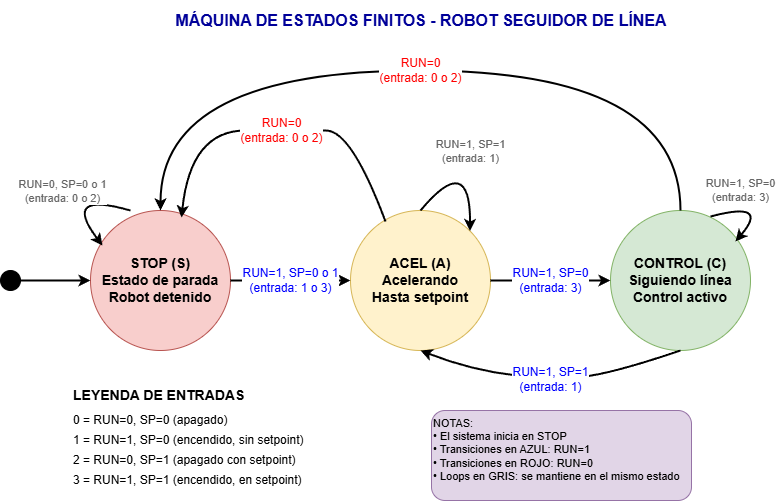

The diagram above was exported from draw.io. Its source (the exported page's mxGraphModel, read from the mxfile embedded in the PNG):
<mxGraphModel dx="1026" dy="622" grid="1" gridSize="10" guides="1" tooltips="1" connect="1" arrows="1" fold="1" page="1" pageScale="1" pageWidth="827" pageHeight="1169" math="0" shadow="0">
  <root>
    <mxCell id="0" />
    <mxCell id="1" parent="0" />
    <mxCell id="state-stop" value="STOP (S)&#10;Estado de parada&#10;Robot detenido" style="ellipse;whiteSpace=wrap;html=1;aspect=fixed;fillColor=#f8cecc;strokeColor=#b85450;fontSize=14;fontStyle=1" parent="1" vertex="1">
      <mxGeometry x="119" y="250" width="140" height="140" as="geometry" />
    </mxCell>
    <mxCell id="state-acel" value="ACEL (A)&#10;Acelerando&#10;Hasta setpoint" style="ellipse;whiteSpace=wrap;html=1;aspect=fixed;fillColor=#fff2cc;strokeColor=#d6b656;fontSize=14;fontStyle=1" parent="1" vertex="1">
      <mxGeometry x="379" y="250" width="140" height="140" as="geometry" />
    </mxCell>
    <mxCell id="state-control" value="CONTROL (C)&#10;Siguiendo línea&#10;Control activo" style="ellipse;whiteSpace=wrap;html=1;aspect=fixed;fillColor=#d5e8d4;strokeColor=#82b366;fontSize=14;fontStyle=1" parent="1" vertex="1">
      <mxGeometry x="639" y="250" width="140" height="140" as="geometry" />
    </mxCell>
    <mxCell id="initial" value="" style="ellipse;whiteSpace=wrap;html=1;aspect=fixed;fillColor=#000000;strokeColor=#000000;" parent="1" vertex="1">
      <mxGeometry x="29" y="310" width="20" height="20" as="geometry" />
    </mxCell>
    <mxCell id="trans-init-stop" value="" style="endArrow=classic;html=1;exitX=1;exitY=0.5;exitDx=0;exitDy=0;entryX=0;entryY=0.5;entryDx=0;entryDy=0;strokeWidth=2;" parent="1" source="initial" target="state-stop" edge="1">
      <mxGeometry width="50" height="50" relative="1" as="geometry">
        <mxPoint x="389" y="400" as="sourcePoint" />
        <mxPoint x="439" y="350" as="targetPoint" />
      </mxGeometry>
    </mxCell>
    <mxCell id="trans-stop-acel" value="RUN=1, SP=0 o 1&lt;br&gt;(entrada: 1 o 3)" style="endArrow=classic;html=1;exitX=1;exitY=0.5;exitDx=0;exitDy=0;entryX=0;entryY=0.5;entryDx=0;entryDy=0;strokeWidth=2;fontSize=12;fontColor=#0000FF;" parent="1" source="state-stop" target="state-acel" edge="1">
      <mxGeometry width="50" height="50" relative="1" as="geometry">
        <mxPoint x="389" y="400" as="sourcePoint" />
        <mxPoint x="439" y="350" as="targetPoint" />
      </mxGeometry>
    </mxCell>
    <mxCell id="trans-acel-control" value="RUN=1, SP=0&lt;br&gt;(entrada: 3)" style="endArrow=classic;html=1;exitX=1;exitY=0.5;exitDx=0;exitDy=0;entryX=0;entryY=0.5;entryDx=0;entryDy=0;strokeWidth=2;fontSize=12;fontColor=#0000FF;" parent="1" source="state-acel" target="state-control" edge="1">
      <mxGeometry width="50" height="50" relative="1" as="geometry">
        <mxPoint x="389" y="400" as="sourcePoint" />
        <mxPoint x="439" y="350" as="targetPoint" />
      </mxGeometry>
    </mxCell>
    <mxCell id="trans-acel-stop" value="RUN=0&#10;(entrada: 0 o 2)" style="endArrow=classic;html=1;exitX=0.25;exitY=0.079;exitDx=0;exitDy=0;entryX=0.65;entryY=0.05;entryDx=0;entryDy=0;strokeWidth=2;fontSize=12;fontColor=#FF0000;curved=1;entryPerimeter=0;exitPerimeter=0;" parent="1" source="state-acel" target="state-stop" edge="1">
      <mxGeometry x="-0.0326" width="50" height="50" relative="1" as="geometry">
        <mxPoint x="389" y="400" as="sourcePoint" />
        <mxPoint x="439" y="350" as="targetPoint" />
        <Array as="points">
          <mxPoint x="380" y="170" />
          <mxPoint x="329" y="170" />
          <mxPoint x="219" y="170" />
        </Array>
        <mxPoint as="offset" />
      </mxGeometry>
    </mxCell>
    <mxCell id="trans-control-stop" value="RUN=0&#10;(entrada: 0 o 2)" style="endArrow=classic;html=1;exitX=0.5;exitY=0;exitDx=0;exitDy=0;entryX=0.5;entryY=0;entryDx=0;entryDy=0;strokeWidth=2;fontSize=12;fontColor=#FF0000;curved=1;" parent="1" source="state-control" target="state-stop" edge="1">
      <mxGeometry width="50" height="50" relative="1" as="geometry">
        <mxPoint x="389" y="400" as="sourcePoint" />
        <mxPoint x="439" y="350" as="targetPoint" />
        <Array as="points">
          <mxPoint x="709" y="110" />
          <mxPoint x="189" y="110" />
        </Array>
      </mxGeometry>
    </mxCell>
    <mxCell id="trans-control-acel" value="RUN=1, SP=1&lt;br&gt;(entrada: 1)" style="endArrow=classic;html=1;exitX=0.5;exitY=1;exitDx=0;exitDy=0;entryX=0.5;entryY=1;entryDx=0;entryDy=0;strokeWidth=2;fontSize=12;fontColor=#0000FF;curved=1;" parent="1" source="state-control" target="state-acel" edge="1">
      <mxGeometry width="50" height="50" relative="1" as="geometry">
        <mxPoint x="389" y="400" as="sourcePoint" />
        <mxPoint x="439" y="350" as="targetPoint" />
        <Array as="points">
          <mxPoint x="650" y="410" />
          <mxPoint x="590" y="420" />
          <mxPoint x="500" y="410" />
        </Array>
      </mxGeometry>
    </mxCell>
    <mxCell id="loop-stop" value="RUN=0, SP=0 o 1&lt;br&gt;(entrada: 0 o 2)" style="endArrow=classic;html=1;entryX=0.086;entryY=0.25;entryDx=0;entryDy=0;strokeWidth=2;fontSize=11;fontColor=#666666;curved=1;entryPerimeter=0;" parent="1" target="state-stop" edge="1">
      <mxGeometry width="50" height="50" relative="1" as="geometry">
        <mxPoint x="159" y="250" as="sourcePoint" />
        <mxPoint x="439" y="350" as="targetPoint" />
        <Array as="points">
          <mxPoint x="89" y="230" />
        </Array>
      </mxGeometry>
    </mxCell>
    <mxCell id="loop-acel" value="RUN=1, SP=1&lt;br&gt;(entrada: 1)" style="endArrow=classic;html=1;exitX=0.5;exitY=0;exitDx=0;exitDy=0;entryX=1;entryY=0;entryDx=0;entryDy=0;strokeWidth=2;fontSize=11;fontColor=#666666;curved=1;" parent="1" source="state-acel" target="state-acel" edge="1">
      <mxGeometry width="50" height="50" relative="1" as="geometry">
        <mxPoint x="389" y="490" as="sourcePoint" />
        <mxPoint x="439" y="440" as="targetPoint" />
        <Array as="points">
          <mxPoint x="499" y="190" />
        </Array>
      </mxGeometry>
    </mxCell>
    <mxCell id="loop-control" value="RUN=1, SP=0&lt;br&gt;(entrada: 3)" style="endArrow=classic;html=1;exitX=0.714;exitY=0.043;exitDx=0;exitDy=0;entryX=0.893;entryY=0.221;entryDx=0;entryDy=0;strokeWidth=2;fontSize=11;fontColor=#666666;curved=1;exitPerimeter=0;entryPerimeter=0;" parent="1" source="state-control" target="state-control" edge="1">
      <mxGeometry x="-0.3839" y="17" width="50" height="50" relative="1" as="geometry">
        <mxPoint x="389" y="400" as="sourcePoint" />
        <mxPoint x="439" y="350" as="targetPoint" />
        <Array as="points">
          <mxPoint x="799" y="240" />
        </Array>
        <mxPoint as="offset" />
      </mxGeometry>
    </mxCell>
    <mxCell id="legend-title" value="LEYENDA DE ENTRADAS" style="text;html=1;strokeColor=none;fillColor=none;align=left;verticalAlign=middle;whiteSpace=wrap;rounded=0;fontSize=14;fontStyle=1" parent="1" vertex="1">
      <mxGeometry x="100" y="420" width="200" height="30" as="geometry" />
    </mxCell>
    <mxCell id="legend-0" value="0 = RUN=0, SP=0 (apagado)" style="text;html=1;strokeColor=none;fillColor=none;align=left;verticalAlign=middle;whiteSpace=wrap;rounded=0;fontSize=12;" parent="1" vertex="1">
      <mxGeometry x="100" y="450" width="250" height="20" as="geometry" />
    </mxCell>
    <mxCell id="legend-1" value="1 = RUN=1, SP=0 (encendido, sin setpoint)" style="text;html=1;strokeColor=none;fillColor=none;align=left;verticalAlign=middle;whiteSpace=wrap;rounded=0;fontSize=12;" parent="1" vertex="1">
      <mxGeometry x="100" y="470" width="300" height="20" as="geometry" />
    </mxCell>
    <mxCell id="legend-2" value="2 = RUN=0, SP=1 (apagado con setpoint)" style="text;html=1;strokeColor=none;fillColor=none;align=left;verticalAlign=middle;whiteSpace=wrap;rounded=0;fontSize=12;" parent="1" vertex="1">
      <mxGeometry x="100" y="490" width="300" height="20" as="geometry" />
    </mxCell>
    <mxCell id="legend-3" value="3 = RUN=1, SP=1 (encendido, en setpoint)" style="text;html=1;strokeColor=none;fillColor=none;align=left;verticalAlign=middle;whiteSpace=wrap;rounded=0;fontSize=12;" parent="1" vertex="1">
      <mxGeometry x="100" y="510" width="300" height="20" as="geometry" />
    </mxCell>
    <mxCell id="title" value="MÁQUINA DE ESTADOS FINITOS - ROBOT SEGUIDOR DE LÍNEA" style="text;html=1;strokeColor=none;fillColor=none;align=center;verticalAlign=middle;whiteSpace=wrap;rounded=0;fontSize=16;fontStyle=1;fontColor=#000099;" parent="1" vertex="1">
      <mxGeometry x="120" y="40" width="660" height="40" as="geometry" />
    </mxCell>
    <mxCell id="notes-box" value="NOTAS:&#10;• El sistema inicia en STOP&#10;• Transiciones en AZUL: RUN=1&#10;• Transiciones en ROJO: RUN=0&#10;• Loops en GRIS: se mantiene en el mismo estado" style="rounded=1;whiteSpace=wrap;html=1;fontSize=11;align=left;verticalAlign=top;fillColor=#e1d5e7;strokeColor=#9673a6;" parent="1" vertex="1">
      <mxGeometry x="460" y="450" width="260" height="90" as="geometry" />
    </mxCell>
  </root>
</mxGraphModel>